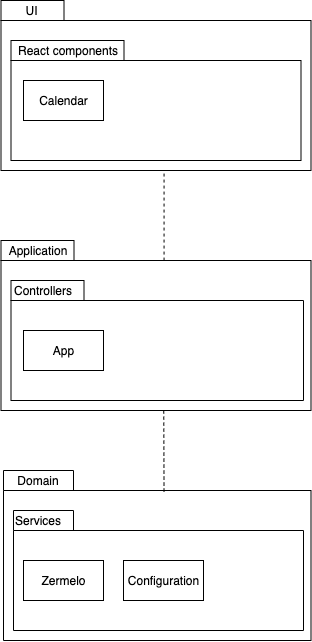

The diagram above was exported from draw.io. Its source (the exported page's mxGraphModel, read from the mxfile embedded in the PNG):
<mxGraphModel dx="922" dy="675" grid="1" gridSize="10" guides="1" tooltips="1" connect="1" arrows="1" fold="1" page="1" pageScale="1" pageWidth="827" pageHeight="1169" background="none" math="0" shadow="0">
  <root>
    <mxCell id="0" />
    <mxCell id="1" parent="0" />
    <object label="" id="jsp44pZ8knWJWXQbmobV-1">
      <mxCell style="shape=folder;fontStyle=1;spacingTop=10;tabWidth=63;tabHeight=20;tabPosition=left;html=1;" parent="1" vertex="1">
        <mxGeometry x="237.5" y="210" width="310" height="170" as="geometry" />
      </mxCell>
    </object>
    <mxCell id="jsp44pZ8knWJWXQbmobV-2" value="" style="shape=folder;fontStyle=1;spacingTop=10;tabWidth=73;tabHeight=20;tabPosition=left;html=1;" parent="1" vertex="1">
      <mxGeometry x="237.5" y="450" width="310" height="170" as="geometry" />
    </mxCell>
    <mxCell id="jsp44pZ8knWJWXQbmobV-3" value="" style="shape=folder;fontStyle=1;spacingTop=10;tabWidth=70;tabHeight=20;tabPosition=left;html=1;" parent="1" vertex="1">
      <mxGeometry x="240" y="680" width="307.5" height="170" as="geometry" />
    </mxCell>
    <mxCell id="jsp44pZ8knWJWXQbmobV-17" value="UI" style="text;html=1;strokeColor=none;fillColor=none;align=center;verticalAlign=middle;whiteSpace=wrap;rounded=0;" parent="1" vertex="1">
      <mxGeometry x="237.5" y="210" width="62.5" height="20" as="geometry" />
    </mxCell>
    <mxCell id="jsp44pZ8knWJWXQbmobV-33" value="" style="shape=folder;fontStyle=1;spacingTop=10;tabWidth=113;tabHeight=20;tabPosition=left;html=1;" parent="1" vertex="1">
      <mxGeometry x="247.5" y="250" width="290" height="120" as="geometry" />
    </mxCell>
    <mxCell id="jsp44pZ8knWJWXQbmobV-31" value="Application" style="text;html=1;strokeColor=none;fillColor=none;align=center;verticalAlign=middle;whiteSpace=wrap;rounded=0;" parent="1" vertex="1">
      <mxGeometry x="245" y="450" width="60" height="20" as="geometry" />
    </mxCell>
    <mxCell id="jsp44pZ8knWJWXQbmobV-32" value="Domain" style="text;html=1;strokeColor=none;fillColor=none;align=center;verticalAlign=middle;whiteSpace=wrap;rounded=0;" parent="1" vertex="1">
      <mxGeometry x="240" y="680" width="70" height="20" as="geometry" />
    </mxCell>
    <mxCell id="jsp44pZ8knWJWXQbmobV-12" value="Calendar" style="html=1;" parent="1" vertex="1">
      <mxGeometry x="260" y="290" width="80" height="40" as="geometry" />
    </mxCell>
    <mxCell id="jsp44pZ8knWJWXQbmobV-35" value="React components" style="text;html=1;strokeColor=none;fillColor=none;align=center;verticalAlign=middle;whiteSpace=wrap;rounded=0;" parent="1" vertex="1">
      <mxGeometry x="240" y="250" width="130" height="20" as="geometry" />
    </mxCell>
    <mxCell id="jsp44pZ8knWJWXQbmobV-37" value="" style="endArrow=none;dashed=1;html=1;rounded=0;edgeStyle=orthogonalEdgeStyle;entryX=0.526;entryY=1.015;entryDx=0;entryDy=0;entryPerimeter=0;exitX=0.526;exitY=0.118;exitDx=0;exitDy=0;exitPerimeter=0;" parent="1" source="jsp44pZ8knWJWXQbmobV-2" target="jsp44pZ8knWJWXQbmobV-1" edge="1">
      <mxGeometry width="50" height="50" relative="1" as="geometry">
        <mxPoint x="280" y="510" as="sourcePoint" />
        <mxPoint x="330" y="390" as="targetPoint" />
      </mxGeometry>
    </mxCell>
    <mxCell id="Wv3gFFmux-Sxft9ZGpRg-1" value="" style="shape=folder;fontStyle=1;spacingTop=10;tabWidth=73;tabHeight=20;tabPosition=left;html=1;" vertex="1" parent="1">
      <mxGeometry x="247.5" y="490" width="292.5" height="120" as="geometry" />
    </mxCell>
    <mxCell id="Wv3gFFmux-Sxft9ZGpRg-3" value="Controllers" style="text;html=1;strokeColor=none;fillColor=none;align=center;verticalAlign=middle;whiteSpace=wrap;rounded=0;" vertex="1" parent="1">
      <mxGeometry x="250" y="490" width="60" height="20" as="geometry" />
    </mxCell>
    <mxCell id="Wv3gFFmux-Sxft9ZGpRg-5" value="App" style="html=1;" vertex="1" parent="1">
      <mxGeometry x="260" y="540" width="80" height="40" as="geometry" />
    </mxCell>
    <mxCell id="Wv3gFFmux-Sxft9ZGpRg-6" value="" style="shape=folder;fontStyle=1;spacingTop=10;tabWidth=60;tabHeight=20;tabPosition=left;html=1;" vertex="1" parent="1">
      <mxGeometry x="250" y="720" width="290" height="120" as="geometry" />
    </mxCell>
    <mxCell id="Wv3gFFmux-Sxft9ZGpRg-7" value="Services" style="text;html=1;strokeColor=none;fillColor=none;align=center;verticalAlign=middle;whiteSpace=wrap;rounded=0;" vertex="1" parent="1">
      <mxGeometry x="245" y="720" width="60" height="20" as="geometry" />
    </mxCell>
    <mxCell id="Wv3gFFmux-Sxft9ZGpRg-8" value="Zermelo" style="html=1;" vertex="1" parent="1">
      <mxGeometry x="260" y="770" width="80" height="40" as="geometry" />
    </mxCell>
    <mxCell id="Wv3gFFmux-Sxft9ZGpRg-9" value="Configuration" style="html=1;" vertex="1" parent="1">
      <mxGeometry x="360" y="770" width="80" height="40" as="geometry" />
    </mxCell>
    <mxCell id="Wv3gFFmux-Sxft9ZGpRg-11" value="" style="endArrow=none;dashed=1;html=1;rounded=0;edgeStyle=orthogonalEdgeStyle;exitX=0.522;exitY=0.124;exitDx=0;exitDy=0;exitPerimeter=0;entryX=0.525;entryY=1.001;entryDx=0;entryDy=0;entryPerimeter=0;" edge="1" parent="1" source="jsp44pZ8knWJWXQbmobV-3" target="jsp44pZ8knWJWXQbmobV-2">
      <mxGeometry width="50" height="50" relative="1" as="geometry">
        <mxPoint x="390" y="650" as="sourcePoint" />
        <mxPoint x="406" y="620" as="targetPoint" />
        <Array as="points">
          <mxPoint x="401" y="690" />
          <mxPoint x="400" y="690" />
        </Array>
      </mxGeometry>
    </mxCell>
  </root>
</mxGraphModel>